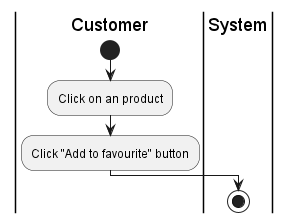

The diagram above was rendered by PlantUML. Its source (embedded in the PNG):
@startuml
|Customer|
start
:Click on an product;
:Click "Add to favourite" button;
|System|
stop
@enduml